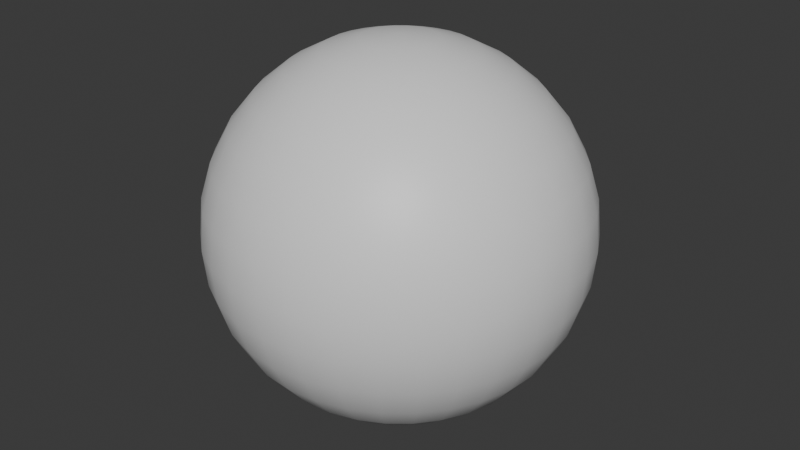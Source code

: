 # Source: saotho.blend  (saved by Blender 5.0.119; exported with 4.5.12 LTS)
import bpy
from mathutils import Matrix  # noqa: F401  (used for matrix-valued properties, if any)

bpy.ops.wm.read_factory_settings(use_empty=True)
scene = bpy.context.scene
scene.name = 'Scene'

# ---- collections
col_collection = bpy.data.collections.new('Collection'); scene.collection.children.link(col_collection)

# ---- materials (node trees are filled in below, after node groups)
mat_saotho = bpy.data.materials.new('saotho')

# ---- material node trees
mat_saotho.use_nodes = True; mat_saotho.node_tree.nodes.clear()
_N = mat_saotho.node_tree.nodes; _L = mat_saotho.node_tree.links
n0 = _N.new('ShaderNodeBsdfPrincipled'); n0.name = 'Principled BSDF'; n0.location = (-200, 100)
n1 = _N.new('ShaderNodeOutputMaterial'); n1.name = 'Material Output'; n1.location = (200, 100)
_L.new(n0.outputs[0], n1.inputs[0])
n1.is_active_output = True

# ---- world
world_world = bpy.data.worlds.new('World'); scene.world = world_world
world_world.use_nodes = True; world_world.node_tree.nodes.clear()
_N = world_world.node_tree.nodes; _L = world_world.node_tree.links
n0 = _N.new('ShaderNodeOutputWorld'); n0.name = 'World Output'; n0.location = (200, 100)
n1 = _N.new('ShaderNodeBackground'); n1.name = 'Background'; n1.location = (-200, 100)
n1.inputs[0].default_value = (0.05088, 0.05088, 0.05088, 1.0)
_L.new(n1.outputs[0], n0.inputs[0])
n0.is_active_output = True
world_world.color = (0.05088, 0.05088, 0.05088)
world_world.sun_shadow_jitter_overblur = 0.0

# ---- meshes
me_sphere_001 = bpy.data.meshes.new('Sphere.001')
me_sphere_001.from_pydata([(0.0, 0.0, 1.0), (0.0, 0.5556, 0.8315), (0.0, 0.8315, 0.5556), (0.0, 0.9808, 0.1951), (0.0, 1.0, 0.0), (0.0, 0.9808, -0.1951), (0.0, 0.8315, -0.5556), (0.0, 0.0, -1.0), (0.03806, 0.1913, 0.9808), (0.07466, 0.3753, 0.9239), (0.1084, 0.5449, 0.8315), (0.1379, 0.6935, 0.7071), (0.1622, 0.8155, 0.5556), (0.1802, 0.9061, 0.3827), (0.1913, 0.9619, 0.1951), (0.1951, 0.9808, 0.0), (0.1913, 0.9619, -0.1951), (0.1802, 0.9061, -0.3827), (0.1622, 0.8155, -0.5556), (0.1379, 0.6935, -0.7071), (0.1084, 0.5449, -0.8315), (0.07466, 0.3753, -0.9239), (0.03806, 0.1913, -0.9808), (0.07466, 0.1802, 0.9808), (0.1464, 0.3536, 0.9239), (0.2126, 0.5133, 0.8315), (0.2706, 0.6533, 0.7071), (0.3182, 0.7682, 0.5556), (0.3536, 0.8536, 0.3827), (0.3753, 0.9061, 0.1951), (0.3827, 0.9239, 0.0), (0.3753, 0.9061, -0.1951), (0.3536, 0.8536, -0.3827), (0.3182, 0.7682, -0.5556), (0.2706, 0.6533, -0.7071), (0.2126, 0.5133, -0.8315), (0.1464, 0.3536, -0.9239), (0.07466, 0.1802, -0.9808), (0.1084, 0.1622, 0.9808), (0.2126, 0.3182, 0.9239), (0.3087, 0.4619, 0.8315), (0.3928, 0.5879, 0.7071), (0.4619, 0.6913, 0.5556), (0.5133, 0.7682, 0.3827), (0.5449, 0.8155, 0.1951), (0.5556, 0.8315, 0.0), (0.5449, 0.8155, -0.1951), (0.5133, 0.7682, -0.3827), (0.4619, 0.6913, -0.5556), (0.3928, 0.5879, -0.7071), (0.3087, 0.4619, -0.8315), (0.2126, 0.3182, -0.9239), (0.1084, 0.1622, -0.9808), (0.1379, 0.1379, 0.9808), (0.2706, 0.2706, 0.9239), (0.3928, 0.3928, 0.8315), (0.5, 0.5, 0.7071), (0.5879, 0.5879, 0.5556), (0.6533, 0.6533, 0.3827), (0.6935, 0.6935, 0.1951), (0.7071, 0.7071, 0.0), (0.6935, 0.6935, -0.1951), (0.6533, 0.6533, -0.3827), (0.5879, 0.5879, -0.5556), (0.5, 0.5, -0.7071), (0.3928, 0.3928, -0.8315), (0.2706, 0.2706, -0.9239), (0.1379, 0.1379, -0.9808), (0.1622, 0.1084, 0.9808), (0.3182, 0.2126, 0.9239), (0.4619, 0.3087, 0.8315), (0.5879, 0.3928, 0.7071), (0.6913, 0.4619, 0.5556), (0.7682, 0.5133, 0.3827), (0.8155, 0.5449, 0.1951), (0.8315, 0.5556, 0.0), (0.8155, 0.5449, -0.1951), (0.7682, 0.5133, -0.3827), (0.6913, 0.4619, -0.5556), (0.5879, 0.3928, -0.7071), (0.4619, 0.3087, -0.8315), (0.3182, 0.2126, -0.9239), (0.1622, 0.1084, -0.9808), (0.1802, 0.07466, 0.9808), (0.3536, 0.1464, 0.9239), (0.5133, 0.2126, 0.8315), (0.6533, 0.2706, 0.7071), (0.7682, 0.3182, 0.5556), (0.8536, 0.3536, 0.3827), (0.9061, 0.3753, 0.1951), (0.9239, 0.3827, 0.0), (0.9061, 0.3753, -0.1951), (0.8536, 0.3536, -0.3827), (0.7682, 0.3182, -0.5556), (0.6533, 0.2706, -0.7071), (0.5133, 0.2126, -0.8315), (0.3536, 0.1464, -0.9239), (0.1802, 0.07466, -0.9808), (0.1913, 0.03806, 0.9808), (0.3753, 0.07466, 0.9239), (0.5449, 0.1084, 0.8315), (0.6935, 0.1379, 0.7071), (0.8155, 0.1622, 0.5556), (0.9061, 0.1802, 0.3827), (0.9619, 0.1913, 0.1951), (0.9808, 0.1951, 0.0), (0.9619, 0.1913, -0.1951), (0.9061, 0.1802, -0.3827), (0.8155, 0.1622, -0.5556), (0.6935, 0.1379, -0.7071), (0.5449, 0.1084, -0.8315), (0.3753, 0.07466, -0.9239), (0.1913, 0.03806, -0.9808), (0.1951, -1.118e-08, 0.9808), (0.3827, -2.235e-08, 0.9239), (0.5556, -5.215e-08, 0.8315), (0.7071, 1.49e-08, 0.7071), (0.8315, -8.941e-08, 0.5556), (0.9239, 4.47e-08, 0.3827), (0.9808, -8.941e-08, 0.1951), (1.0, -1.639e-07, 0.0), (0.9808, -8.941e-08, -0.1951), (0.9239, 4.47e-08, -0.3827), (0.8315, -8.941e-08, -0.5556), (0.7071, 1.49e-08, -0.7071), (0.5556, -5.215e-08, -0.8315), (0.3827, -2.235e-08, -0.9239), (0.1951, -1.118e-08, -0.9808), (0.1913, -0.03806, 0.9808), (0.3753, -0.07466, 0.9239), (0.5449, -0.1084, 0.8315), (0.6935, -0.1379, 0.7071), (0.8155, -0.1622, 0.5556), (0.9061, -0.1802, 0.3827), (0.9619, -0.1913, 0.1951), (0.9808, -0.1951, 0.0), (0.9619, -0.1913, -0.1951), (0.9061, -0.1802, -0.3827), (0.8155, -0.1622, -0.5556), (0.6935, -0.1379, -0.7071), (0.5449, -0.1084, -0.8315), (0.3753, -0.07466, -0.9239), (0.1913, -0.03806, -0.9808), (0.1802, -0.07466, 0.9808), (0.3536, -0.1464, 0.9239), (0.5133, -0.2126, 0.8315), (0.6533, -0.2706, 0.7071), (0.7682, -0.3182, 0.5556), (0.8536, -0.3536, 0.3827), (0.9061, -0.3753, 0.1951), (0.9239, -0.3827, 0.0), (0.9061, -0.3753, -0.1951), (0.8536, -0.3536, -0.3827), (0.7682, -0.3182, -0.5556), (0.6533, -0.2706, -0.7071), (0.5133, -0.2126, -0.8315), (0.3536, -0.1464, -0.9239), (0.1802, -0.07466, -0.9808), (0.1622, -0.1084, 0.9808), (0.3182, -0.2126, 0.9239), (0.4619, -0.3087, 0.8315), (0.5879, -0.3928, 0.7071), (0.6913, -0.4619, 0.5556), (0.7682, -0.5133, 0.3827), (0.8155, -0.5449, 0.1951), (0.8315, -0.5556, 0.0), (0.8155, -0.5449, -0.1951), (0.7682, -0.5133, -0.3827), (0.6913, -0.4619, -0.5556), (0.5879, -0.3928, -0.7071), (0.4619, -0.3087, -0.8315), (0.3182, -0.2126, -0.9239), (0.1622, -0.1084, -0.9808), (0.1379, -0.1379, 0.9808), (0.2706, -0.2706, 0.9239), (0.3928, -0.3928, 0.8315), (0.5, -0.5, 0.7071), (0.5879, -0.5879, 0.5556), (0.6533, -0.6533, 0.3827), (0.6935, -0.6935, 0.1951), (0.7071, -0.7071, 0.0), (0.6935, -0.6935, -0.1951), (0.6533, -0.6533, -0.3827), (0.5879, -0.5879, -0.5556), (0.5, -0.5, -0.7071), (0.3928, -0.3928, -0.8315), (0.2706, -0.2706, -0.9239), (0.1379, -0.1379, -0.9808), (0.1084, -0.1622, 0.9808), (0.2126, -0.3182, 0.9239), (0.3087, -0.4619, 0.8315), (0.3928, -0.5879, 0.7071), (0.4619, -0.6913, 0.5556), (0.5133, -0.7682, 0.3827), (0.5449, -0.8155, 0.1951), (0.5556, -0.8315, 0.0), (0.5449, -0.8155, -0.1951), (0.5133, -0.7682, -0.3827), (0.4619, -0.6913, -0.5556), (0.3928, -0.5879, -0.7071), (0.3087, -0.4619, -0.8315), (0.2126, -0.3182, -0.9239), (0.1084, -0.1622, -0.9808), (0.07466, -0.1802, 0.9808), (0.1464, -0.3536, 0.9239), (0.2126, -0.5133, 0.8315), (0.2706, -0.6533, 0.7071), (0.3182, -0.7682, 0.5556), (0.3536, -0.8536, 0.3827), (0.3753, -0.9061, 0.1951), (0.3827, -0.9239, 0.0), (0.3753, -0.9061, -0.1951), (0.3536, -0.8536, -0.3827), (0.3182, -0.7682, -0.5556), (0.2706, -0.6533, -0.7071), (0.2126, -0.5133, -0.8315), (0.1464, -0.3536, -0.9239), (0.07466, -0.1802, -0.9808), (0.03806, -0.1913, 0.9808), (0.07466, -0.3753, 0.9239), (0.1084, -0.5449, 0.8315), (0.1379, -0.6935, 0.7071), (0.1622, -0.8155, 0.5556), (0.1802, -0.9061, 0.3827), (0.1913, -0.9619, 0.1951), (0.1951, -0.9808, 0.0), (0.1913, -0.9619, -0.1951), (0.1802, -0.9061, -0.3827), (0.1622, -0.8155, -0.5556), (0.1379, -0.6935, -0.7071), (0.1084, -0.5449, -0.8315), (0.07466, -0.3753, -0.9239), (0.03806, -0.1913, -0.9808), (-7.451e-09, -0.1951, 0.9808), (-5.215e-08, -0.3827, 0.9239), (-9.686e-08, -0.5556, 0.8315), (-1.49e-08, -0.7071, 0.7071), (-1.043e-07, -0.8315, 0.5556), (2.98e-08, -0.9239, 0.3827), (-1.341e-07, -0.9808, 0.1951), (-3.278e-07, -1.0, 0.0), (-1.341e-07, -0.9808, -0.1951), (2.98e-08, -0.9239, -0.3827), (-1.043e-07, -0.8315, -0.5556), (-1.49e-08, -0.7071, -0.7071), (-9.686e-08, -0.5556, -0.8315), (-5.215e-08, -0.3827, -0.9239), (-7.451e-09, -0.1951, -0.9808), (-0.03806, -0.1913, 0.9808), (-0.07466, -0.3753, 0.9239), (-0.1084, -0.5449, 0.8315), (-0.1379, -0.6935, 0.7071), (-0.1622, -0.8155, 0.5556), (-0.1802, -0.9061, 0.3827), (-0.1913, -0.9619, 0.1951), (-0.1951, -0.9808, 0.0), (-0.1913, -0.9619, -0.1951), (-0.1802, -0.9061, -0.3827), (-0.1622, -0.8155, -0.5556), (-0.1379, -0.6935, -0.7071), (-0.1084, -0.5449, -0.8315), (-0.07466, -0.3753, -0.9239), (-0.03806, -0.1913, -0.9808), (-0.07466, -0.1802, 0.9808), (-0.1464, -0.3536, 0.9239), (-0.2126, -0.5133, 0.8315), (-0.2706, -0.6533, 0.7071), (-0.3182, -0.7682, 0.5556), (-0.3536, -0.8536, 0.3827), (-0.3753, -0.9061, 0.1951), (-0.3827, -0.9239, 0.0), (-0.3753, -0.9061, -0.1951), (-0.3536, -0.8536, -0.3827), (-0.3182, -0.7682, -0.5556), (-0.2706, -0.6533, -0.7071), (-0.2126, -0.5133, -0.8315), (-0.1464, -0.3536, -0.9239), (-0.07466, -0.1802, -0.9808), (-0.1084, -0.1622, 0.9808), (-0.2126, -0.3182, 0.9239), (-0.3087, -0.4619, 0.8315), (-0.3928, -0.5879, 0.7071), (-0.4619, -0.6913, 0.5556), (-0.5133, -0.7682, 0.3827), (-0.5449, -0.8155, 0.1951), (-0.5556, -0.8315, 0.0), (-0.5449, -0.8155, -0.1951), (-0.5133, -0.7682, -0.3827), (-0.4619, -0.6913, -0.5556), (-0.3928, -0.5879, -0.7071), (-0.3087, -0.4619, -0.8315), (-0.2126, -0.3182, -0.9239), (-0.1084, -0.1622, -0.9808), (-0.1379, -0.1379, 0.9808), (-0.2706, -0.2706, 0.9239), (-0.3928, -0.3928, 0.8315), (-0.5, -0.5, 0.7071), (-0.5879, -0.5879, 0.5556), (-0.6533, -0.6533, 0.3827), (-0.6935, -0.6935, 0.1951), (-0.7071, -0.7071, 0.0), (-0.6935, -0.6935, -0.1951), (-0.6533, -0.6533, -0.3827), (-0.5879, -0.5879, -0.5556), (-0.5, -0.5, -0.7071), (-0.3928, -0.3928, -0.8315), (-0.2706, -0.2706, -0.9239), (-0.1379, -0.1379, -0.9808), (-0.1622, -0.1084, 0.9808), (-0.3182, -0.2126, 0.9239), (-0.4619, -0.3087, 0.8315), (-0.5879, -0.3928, 0.7071), (-0.6913, -0.4619, 0.5556), (-0.7682, -0.5133, 0.3827), (-0.8155, -0.5449, 0.1951), (-0.8315, -0.5556, 0.0), (-0.8155, -0.5449, -0.1951), (-0.7682, -0.5133, -0.3827), (-0.6913, -0.4619, -0.5556), (-0.5879, -0.3928, -0.7071), (-0.4619, -0.3087, -0.8315), (-0.3182, -0.2126, -0.9239), (-0.1622, -0.1084, -0.9808), (-0.1802, -0.07466, 0.9808), (-0.3536, -0.1464, 0.9239), (-0.5133, -0.2126, 0.8315), (-0.6533, -0.2706, 0.7071), (-0.7682, -0.3182, 0.5556), (-0.8536, -0.3536, 0.3827), (-0.9061, -0.3753, 0.1951), (-0.9239, -0.3827, 0.0), (-0.9061, -0.3753, -0.1951), (-0.8536, -0.3536, -0.3827), (-0.7682, -0.3182, -0.5556), (-0.6533, -0.2706, -0.7071), (-0.5133, -0.2126, -0.8315), (-0.3536, -0.1464, -0.9239), (-0.1802, -0.07466, -0.9808), (-0.1913, -0.03806, 0.9808), (-0.3753, -0.07466, 0.9239), (-0.5449, -0.1084, 0.8315), (-0.6935, -0.1379, 0.7071), (-0.8155, -0.1622, 0.5556), (-0.9061, -0.1802, 0.3827), (-0.9619, -0.1913, 0.1951), (-0.9808, -0.1951, 0.0), (-0.9619, -0.1913, -0.1951), (-0.9061, -0.1802, -0.3827), (-0.8155, -0.1622, -0.5556), (-0.6935, -0.1379, -0.7071), (-0.5449, -0.1084, -0.8315), (-0.3753, -0.07466, -0.9239), (-0.1913, -0.03806, -0.9808), (-0.1951, 1.863e-08, 0.9808), (-0.3827, 5.215e-08, 0.9239), (-0.5556, 1.49e-07, 0.8315), (-0.7071, 2.98e-08, 0.7071), (-0.8315, 1.639e-07, 0.5556), (-0.9239, 1.49e-08, 0.3827), (-0.9808, 2.682e-07, 0.1951), (-1.0, 4.47e-07, 0.0), (-0.9808, 2.682e-07, -0.1951), (-0.9239, 1.49e-08, -0.3827), (-0.8315, 1.639e-07, -0.5556), (-0.7071, 2.98e-08, -0.7071), (-0.5556, 1.49e-07, -0.8315), (-0.3827, 5.215e-08, -0.9239), (-0.1951, 1.863e-08, -0.9808), (-0.1913, 0.03806, 0.9808), (-0.3753, 0.07466, 0.9239), (-0.5449, 0.1084, 0.8315), (-0.6935, 0.1379, 0.7071), (-0.8155, 0.1622, 0.5556), (-0.9061, 0.1802, 0.3827), (-0.9619, 0.1913, 0.1951), (-0.9808, 0.1951, 0.0), (-0.9619, 0.1913, -0.1951), (-0.9061, 0.1802, -0.3827), (-0.8155, 0.1622, -0.5556), (-0.6935, 0.1379, -0.7071), (-0.5449, 0.1084, -0.8315), (-0.3753, 0.07466, -0.9239), (-0.1913, 0.03806, -0.9808), (-0.1802, 0.07466, 0.9808), (-0.3536, 0.1464, 0.9239), (-0.5133, 0.2126, 0.8315), (-0.6533, 0.2706, 0.7071), (-0.7682, 0.3182, 0.5556), (-0.8536, 0.3536, 0.3827), (-0.9061, 0.3753, 0.1951), (-0.9239, 0.3827, 0.0), (-0.9061, 0.3753, -0.1951), (-0.8536, 0.3536, -0.3827), (-0.7682, 0.3182, -0.5556), (-0.6533, 0.2706, -0.7071), (-0.5133, 0.2126, -0.8315), (-0.3536, 0.1464, -0.9239), (-0.1802, 0.07466, -0.9808), (-0.1622, 0.1084, 0.9808), (-0.3182, 0.2126, 0.9239), (-0.4619, 0.3087, 0.8315), (-0.5879, 0.3928, 0.7071), (-0.6913, 0.4619, 0.5556), (-0.7682, 0.5133, 0.3827), (-0.8155, 0.5449, 0.1951), (-0.8315, 0.5556, 0.0), (-0.8155, 0.5449, -0.1951), (-0.7682, 0.5133, -0.3827), (-0.6913, 0.4619, -0.5556), (-0.5879, 0.3928, -0.7071), (-0.4619, 0.3087, -0.8315), (-0.3182, 0.2126, -0.9239), (-0.1622, 0.1084, -0.9808), (-0.1379, 0.1379, 0.9808), (-0.2706, 0.2706, 0.9239), (-0.3928, 0.3928, 0.8315), (-0.5, 0.5, 0.7071), (-0.5879, 0.5879, 0.5556), (-0.6533, 0.6533, 0.3827), (-0.6935, 0.6935, 0.1951), (-0.7071, 0.7071, 0.0), (-0.6935, 0.6935, -0.1951), (-0.6533, 0.6533, -0.3827), (-0.5879, 0.5879, -0.5556), (-0.5, 0.5, -0.7071), (-0.3928, 0.3928, -0.8315), (-0.2706, 0.2706, -0.9239), (-0.1379, 0.1379, -0.9808), (-0.1084, 0.1622, 0.9808), (-0.2126, 0.3182, 0.9239), (-0.3087, 0.4619, 0.8315), (-0.3928, 0.5879, 0.7071), (-0.4619, 0.6913, 0.5556), (-0.5133, 0.7682, 0.3827), (-0.5449, 0.8155, 0.1951), (-0.5556, 0.8315, 0.0), (-0.5449, 0.8155, -0.1951), (-0.5133, 0.7682, -0.3827), (-0.4619, 0.6913, -0.5556), (-0.3928, 0.5879, -0.7071), (-0.3087, 0.4619, -0.8315), (-0.2126, 0.3182, -0.9239), (-0.1084, 0.1622, -0.9808), (-0.07466, 0.1802, 0.9808), (-0.1464, 0.3536, 0.9239), (-0.2126, 0.5133, 0.8315), (-0.2706, 0.6533, 0.7071), (-0.3182, 0.7682, 0.5556), (-0.3536, 0.8536, 0.3827), (-0.3753, 0.9061, 0.1951), (-0.3827, 0.9239, 0.0), (-0.3753, 0.9061, -0.1951), (-0.3536, 0.8536, -0.3827), (-0.3182, 0.7682, -0.5556), (-0.2706, 0.6533, -0.7071), (-0.2126, 0.5133, -0.8315), (-0.1464, 0.3536, -0.9239), (-0.07466, 0.1802, -0.9808), (-0.03806, 0.1913, 0.9808), (-0.07466, 0.3753, 0.9239), (-0.1084, 0.5449, 0.8315), (-0.1379, 0.6935, 0.7071), (-0.1622, 0.8155, 0.5556), (-0.1802, 0.9061, 0.3827), (-0.1913, 0.9619, 0.1951), (-0.1951, 0.9808, 0.0), (-0.1913, 0.9619, -0.1951), (-0.1802, 0.9061, -0.3827), (-0.1622, 0.8155, -0.5556), (-0.1379, 0.6935, -0.7071), (-0.1084, 0.5449, -0.8315), (-0.07466, 0.3753, -0.9239), (-0.03806, 0.1913, -0.9808), (1.49e-08, 0.1951, 0.9808), (6.706e-08, 0.3827, 0.9239), (8.941e-08, 0.7071, 0.7071), (5.96e-08, 0.9239, 0.3827), (5.96e-08, 0.9239, -0.3827), (8.941e-08, 0.7071, -0.7071), (2.161e-07, 0.5556, -0.8315), (6.706e-08, 0.3827, -0.9239), (1.49e-08, 0.1951, -0.9808)], [], [(2, 475, 11, 12), (479, 478, 19, 20), (476, 2, 12, 13), (480, 479, 20, 21), (3, 476, 13, 14), (481, 480, 21, 22), (4, 3, 14, 15), (473, 0, 8), (7, 481, 22), (5, 4, 15, 16), (474, 473, 8, 9), (477, 5, 16, 17), (1, 474, 9, 10), (6, 477, 17, 18), (475, 1, 10, 11), (478, 6, 18, 19), (11, 10, 25, 26), (19, 18, 33, 34), (12, 11, 26, 27), (20, 19, 34, 35), (13, 12, 27, 28), (21, 20, 35, 36), (14, 13, 28, 29), (22, 21, 36, 37), (15, 14, 29, 30), (8, 0, 23), (7, 22, 37), (16, 15, 30, 31), (9, 8, 23, 24), (17, 16, 31, 32), (10, 9, 24, 25), (18, 17, 32, 33), (30, 29, 44, 45), (23, 0, 38), (7, 37, 52), (31, 30, 45, 46), (24, 23, 38, 39), (32, 31, 46, 47), (25, 24, 39, 40), (33, 32, 47, 48), (26, 25, 40, 41), (34, 33, 48, 49), (27, 26, 41, 42), (35, 34, 49, 50), (28, 27, 42, 43), (36, 35, 50, 51), (29, 28, 43, 44), (37, 36, 51, 52), (49, 48, 63, 64), (42, 41, 56, 57), (50, 49, 64, 65), (43, 42, 57, 58), (51, 50, 65, 66), (44, 43, 58, 59), (52, 51, 66, 67), (45, 44, 59, 60), (38, 0, 53), (7, 52, 67), (46, 45, 60, 61), (39, 38, 53, 54), (47, 46, 61, 62), (40, 39, 54, 55), (48, 47, 62, 63), (41, 40, 55, 56), (53, 0, 68), (7, 67, 82), (61, 60, 75, 76), (54, 53, 68, 69), (62, 61, 76, 77), (55, 54, 69, 70), (63, 62, 77, 78), (56, 55, 70, 71), (64, 63, 78, 79), (57, 56, 71, 72), (65, 64, 79, 80), (58, 57, 72, 73), (66, 65, 80, 81), (59, 58, 73, 74), (67, 66, 81, 82), (60, 59, 74, 75), (72, 71, 86, 87), (80, 79, 94, 95), (73, 72, 87, 88), (81, 80, 95, 96), (74, 73, 88, 89), (82, 81, 96, 97), (75, 74, 89, 90), (68, 0, 83), (7, 82, 97), (76, 75, 90, 91), (69, 68, 83, 84), (77, 76, 91, 92), (70, 69, 84, 85), (78, 77, 92, 93), (71, 70, 85, 86), (79, 78, 93, 94), (91, 90, 105, 106), (84, 83, 98, 99), (92, 91, 106, 107), (85, 84, 99, 100), (93, 92, 107, 108), (86, 85, 100, 101), (94, 93, 108, 109), (87, 86, 101, 102), (95, 94, 109, 110), (88, 87, 102, 103), (96, 95, 110, 111), (89, 88, 103, 104), (97, 96, 111, 112), (90, 89, 104, 105), (83, 0, 98), (7, 97, 112), (110, 109, 124, 125), (103, 102, 117, 118), (111, 110, 125, 126), (104, 103, 118, 119), (112, 111, 126, 127), (105, 104, 119, 120), (98, 0, 113), (7, 112, 127), (106, 105, 120, 121), (99, 98, 113, 114), (107, 106, 121, 122), (100, 99, 114, 115), (108, 107, 122, 123), (101, 100, 115, 116), (109, 108, 123, 124), (102, 101, 116, 117), (122, 121, 136, 137), (115, 114, 129, 130), (123, 122, 137, 138), (116, 115, 130, 131), (124, 123, 138, 139), (117, 116, 131, 132), (125, 124, 139, 140), (118, 117, 132, 133), (126, 125, 140, 141), (119, 118, 133, 134), (127, 126, 141, 142), (120, 119, 134, 135), (113, 0, 128), (7, 127, 142), (121, 120, 135, 136), (114, 113, 128, 129), (141, 140, 155, 156), (134, 133, 148, 149), (142, 141, 156, 157), (135, 134, 149, 150), (128, 0, 143), (7, 142, 157), (136, 135, 150, 151), (129, 128, 143, 144), (137, 136, 151, 152), (130, 129, 144, 145), (138, 137, 152, 153), (131, 130, 145, 146), (139, 138, 153, 154), (132, 131, 146, 147), (140, 139, 154, 155), (133, 132, 147, 148), (145, 144, 159, 160), (153, 152, 167, 168), (146, 145, 160, 161), (154, 153, 168, 169), (147, 146, 161, 162), (155, 154, 169, 170), (148, 147, 162, 163), (156, 155, 170, 171), (149, 148, 163, 164), (157, 156, 171, 172), (150, 149, 164, 165), (143, 0, 158), (7, 157, 172), (151, 150, 165, 166), (144, 143, 158, 159), (152, 151, 166, 167), (164, 163, 178, 179), (172, 171, 186, 187), (165, 164, 179, 180), (158, 0, 173), (7, 172, 187), (166, 165, 180, 181), (159, 158, 173, 174), (167, 166, 181, 182), (160, 159, 174, 175), (168, 167, 182, 183), (161, 160, 175, 176), (169, 168, 183, 184), (162, 161, 176, 177), (170, 169, 184, 185), (163, 162, 177, 178), (171, 170, 185, 186), (183, 182, 197, 198), (176, 175, 190, 191), (184, 183, 198, 199), (177, 176, 191, 192), (185, 184, 199, 200), (178, 177, 192, 193), (186, 185, 200, 201), (179, 178, 193, 194), (187, 186, 201, 202), (180, 179, 194, 195), (173, 0, 188), (7, 187, 202), (181, 180, 195, 196), (174, 173, 188, 189), (182, 181, 196, 197), (175, 174, 189, 190), (202, 201, 216, 217), (195, 194, 209, 210), (188, 0, 203), (7, 202, 217), (196, 195, 210, 211), (189, 188, 203, 204), (197, 196, 211, 212), (190, 189, 204, 205), (198, 197, 212, 213), (191, 190, 205, 206), (199, 198, 213, 214), (192, 191, 206, 207), (200, 199, 214, 215), (193, 192, 207, 208), (201, 200, 215, 216), (194, 193, 208, 209), (206, 205, 220, 221), (214, 213, 228, 229), (207, 206, 221, 222), (215, 214, 229, 230), (208, 207, 222, 223), (216, 215, 230, 231), (209, 208, 223, 224), (217, 216, 231, 232), (210, 209, 224, 225), (203, 0, 218), (7, 217, 232), (211, 210, 225, 226), (204, 203, 218, 219), (212, 211, 226, 227), (205, 204, 219, 220), (213, 212, 227, 228), (225, 224, 239, 240), (218, 0, 233), (7, 232, 247), (226, 225, 240, 241), (219, 218, 233, 234), (227, 226, 241, 242), (220, 219, 234, 235), (228, 227, 242, 243), (221, 220, 235, 236), (229, 228, 243, 244), (222, 221, 236, 237), (230, 229, 244, 245), (223, 222, 237, 238), (231, 230, 245, 246), (224, 223, 238, 239), (232, 231, 246, 247), (244, 243, 258, 259), (237, 236, 251, 252), (245, 244, 259, 260), (238, 237, 252, 253), (246, 245, 260, 261), (239, 238, 253, 254), (247, 246, 261, 262), (240, 239, 254, 255), (233, 0, 248), (7, 247, 262), (241, 240, 255, 256), (234, 233, 248, 249), (242, 241, 256, 257), (235, 234, 249, 250), (243, 242, 257, 258), (236, 235, 250, 251), (7, 262, 277), (256, 255, 270, 271), (249, 248, 263, 264), (257, 256, 271, 272), (250, 249, 264, 265), (258, 257, 272, 273), (251, 250, 265, 266), (259, 258, 273, 274), (252, 251, 266, 267), (260, 259, 274, 275), (253, 252, 267, 268), (261, 260, 275, 276), (254, 253, 268, 269), (262, 261, 276, 277), (255, 254, 269, 270), (248, 0, 263), (275, 274, 289, 290), (268, 267, 282, 283), (276, 275, 290, 291), (269, 268, 283, 284), (277, 276, 291, 292), (270, 269, 284, 285), (263, 0, 278), (7, 277, 292), (271, 270, 285, 286), (264, 263, 278, 279), (272, 271, 286, 287), (265, 264, 279, 280), (273, 272, 287, 288), (266, 265, 280, 281), (274, 273, 288, 289), (267, 266, 281, 282), (279, 278, 293, 294), (287, 286, 301, 302), (280, 279, 294, 295), (288, 287, 302, 303), (281, 280, 295, 296), (289, 288, 303, 304), (282, 281, 296, 297), (290, 289, 304, 305), (283, 282, 297, 298), (291, 290, 305, 306), (284, 283, 298, 299), (292, 291, 306, 307), (285, 284, 299, 300), (278, 0, 293), (7, 292, 307), (286, 285, 300, 301), (298, 297, 312, 313), (306, 305, 320, 321), (299, 298, 313, 314), (307, 306, 321, 322), (300, 299, 314, 315), (293, 0, 308), (7, 307, 322), (301, 300, 315, 316), (294, 293, 308, 309), (302, 301, 316, 317), (295, 294, 309, 310), (303, 302, 317, 318), (296, 295, 310, 311), (304, 303, 318, 319), (297, 296, 311, 312), (305, 304, 319, 320), (317, 316, 331, 332), (310, 309, 324, 325), (318, 317, 332, 333), (311, 310, 325, 326), (319, 318, 333, 334), (312, 311, 326, 327), (320, 319, 334, 335), (313, 312, 327, 328), (321, 320, 335, 336), (314, 313, 328, 329), (322, 321, 336, 337), (315, 314, 329, 330), (308, 0, 323), (7, 322, 337), (316, 315, 330, 331), (309, 308, 323, 324), (336, 335, 350, 351), (329, 328, 343, 344), (337, 336, 351, 352), (330, 329, 344, 345), (323, 0, 338), (7, 337, 352), (331, 330, 345, 346), (324, 323, 338, 339), (332, 331, 346, 347), (325, 324, 339, 340), (333, 332, 347, 348), (326, 325, 340, 341), (334, 333, 348, 349), (327, 326, 341, 342), (335, 334, 349, 350), (328, 327, 342, 343), (340, 339, 354, 355), (348, 347, 362, 363), (341, 340, 355, 356), (349, 348, 363, 364), (342, 341, 356, 357), (350, 349, 364, 365), (343, 342, 357, 358), (351, 350, 365, 366), (344, 343, 358, 359), (352, 351, 366, 367), (345, 344, 359, 360), (338, 0, 353), (7, 352, 367), (346, 345, 360, 361), (339, 338, 353, 354), (347, 346, 361, 362), (359, 358, 373, 374), (367, 366, 381, 382), (360, 359, 374, 375), (353, 0, 368), (7, 367, 382), (361, 360, 375, 376), (354, 353, 368, 369), (362, 361, 376, 377), (355, 354, 369, 370), (363, 362, 377, 378), (356, 355, 370, 371), (364, 363, 378, 379), (357, 356, 371, 372), (365, 364, 379, 380), (358, 357, 372, 373), (366, 365, 380, 381), (378, 377, 392, 393), (371, 370, 385, 386), (379, 378, 393, 394), (372, 371, 386, 387), (380, 379, 394, 395), (373, 372, 387, 388), (381, 380, 395, 396), (374, 373, 388, 389), (382, 381, 396, 397), (375, 374, 389, 390), (368, 0, 383), (7, 382, 397), (376, 375, 390, 391), (369, 368, 383, 384), (377, 376, 391, 392), (370, 369, 384, 385), (397, 396, 411, 412), (390, 389, 404, 405), (383, 0, 398), (7, 397, 412), (391, 390, 405, 406), (384, 383, 398, 399), (392, 391, 406, 407), (385, 384, 399, 400), (393, 392, 407, 408), (386, 385, 400, 401), (394, 393, 408, 409), (387, 386, 401, 402), (395, 394, 409, 410), (388, 387, 402, 403), (396, 395, 410, 411), (389, 388, 403, 404), (409, 408, 423, 424), (402, 401, 416, 417), (410, 409, 424, 425), (403, 402, 417, 418), (411, 410, 425, 426), (404, 403, 418, 419), (412, 411, 426, 427), (405, 404, 419, 420), (398, 0, 413), (7, 412, 427), (406, 405, 420, 421), (399, 398, 413, 414), (407, 406, 421, 422), (400, 399, 414, 415), (408, 407, 422, 423), (401, 400, 415, 416), (413, 0, 428), (7, 427, 442), (421, 420, 435, 436), (414, 413, 428, 429), (422, 421, 436, 437), (415, 414, 429, 430), (423, 422, 437, 438), (416, 415, 430, 431), (424, 423, 438, 439), (417, 416, 431, 432), (425, 424, 439, 440), (418, 417, 432, 433), (426, 425, 440, 441), (419, 418, 433, 434), (427, 426, 441, 442), (420, 419, 434, 435), (432, 431, 446, 447), (440, 439, 454, 455), (433, 432, 447, 448), (441, 440, 455, 456), (434, 433, 448, 449), (442, 441, 456, 457), (435, 434, 449, 450), (428, 0, 443), (7, 442, 457), (436, 435, 450, 451), (429, 428, 443, 444), (437, 436, 451, 452), (430, 429, 444, 445), (438, 437, 452, 453), (431, 430, 445, 446), (439, 438, 453, 454), (451, 450, 465, 466), (444, 443, 458, 459), (452, 451, 466, 467), (445, 444, 459, 460), (453, 452, 467, 468), (446, 445, 460, 461), (454, 453, 468, 469), (447, 446, 461, 462), (455, 454, 469, 470), (448, 447, 462, 463), (456, 455, 470, 471), (449, 448, 463, 464), (457, 456, 471, 472), (450, 449, 464, 465), (443, 0, 458), (7, 457, 472), (470, 469, 478, 479), (463, 462, 2, 476), (471, 470, 479, 480), (464, 463, 476, 3), (472, 471, 480, 481), (465, 464, 3, 4), (458, 0, 473), (7, 472, 481), (466, 465, 4, 5), (459, 458, 473, 474), (467, 466, 5, 477), (460, 459, 474, 1), (468, 467, 477, 6), (461, 460, 1, 475), (469, 468, 6, 478), (462, 461, 475, 2)])
me_sphere_001.polygons.foreach_set('use_smooth', [True] * 512)
_uv = me_sphere_001.uv_layers.new(name='UVMap')
_uv.uv.foreach_set('vector', [0.1148, 0.2618, 0.1446, 0.2594, 0.1484, 0.2794, 0.1193, 0.2877, 0.817, 0.2152, 0.8416, 0.202, 0.8495, 0.2209, 0.8228, 0.229, 0.08149, 0.2646, 0.1148, 0.2618, 0.1193, 0.2877, 0.08736, 0.2967, 0.794, 0.2274, 0.817, 0.2152, 0.8228, 0.229, 0.7977, 0.2365, 0.04336, 0.2679, 0.08149, 0.2646, 0.08736, 0.2967, 0.05045, 0.3072, 0.7717, 0.2392, 0.794, 0.2274, 0.7977, 0.2365, 0.7736, 0.2438, -9.299e-09, 0.2711, 0.04336, 0.2679, 0.05045, 0.3072, 0.00714, 0.3185, 0.2235, 0.2523, 0.2483, 0.25, 0.2244, 0.2571, 0.7497, 0.251, 0.7717, 0.2392, 0.7736, 0.2438, 0.9321, 0.1545, 0.9724, 0.1335, 0.9908, 0.1793, 0.9472, 0.192, 0.1984, 0.2545, 0.2235, 0.2523, 0.2244, 0.2571, 0.2002, 0.2642, 0.8979, 0.1723, 0.9321, 0.1545, 0.9472, 0.192, 0.9103, 0.2027, 0.1723, 0.2569, 0.1984, 0.2545, 0.2002, 0.2642, 0.175, 0.2716, 0.8682, 0.188, 0.8979, 0.1723, 0.9103, 0.2027, 0.8784, 0.2123, 0.1446, 0.2594, 0.1723, 0.2569, 0.175, 0.2716, 0.1484, 0.2794, 0.8416, 0.202, 0.8682, 0.188, 0.8784, 0.2123, 0.8495, 0.2209, 0.1484, 0.2794, 0.175, 0.2716, 0.1806, 0.2855, 0.1561, 0.2983, 0.8495, 0.2209, 0.8784, 0.2123, 0.8834, 0.2382, 0.8532, 0.241, 0.1193, 0.2877, 0.1484, 0.2794, 0.1561, 0.2983, 0.1291, 0.3121, 0.8228, 0.229, 0.8495, 0.2209, 0.8532, 0.241, 0.8258, 0.2436, 0.08736, 0.2967, 0.1193, 0.2877, 0.1291, 0.3121, 0.09924, 0.3273, 0.7977, 0.2365, 0.8228, 0.229, 0.8258, 0.2436, 0.7997, 0.2461, 0.05045, 0.3072, 0.08736, 0.2967, 0.09924, 0.3273, 0.06491, 0.3449, 0.7736, 0.2438, 0.7977, 0.2365, 0.7997, 0.2461, 0.7745, 0.2485, 0.00714, 0.3185, 0.05045, 0.3072, 0.06491, 0.3449, 0.02352, 0.3649, 0.2244, 0.2571, 0.2483, 0.25, 0.2262, 0.2616, 0.7497, 0.251, 0.7736, 0.2438, 0.7745, 0.2485, 0.9472, 0.192, 0.9908, 0.1793, 1.0, 0.2275, 0.9549, 0.2315, 0.2002, 0.2642, 0.2244, 0.2571, 0.2262, 0.2616, 0.2038, 0.2733, 0.9103, 0.2027, 0.9472, 0.192, 0.9549, 0.2315, 0.9167, 0.2349, 0.175, 0.2716, 0.2002, 0.2642, 0.2038, 0.2733, 0.1806, 0.2855, 0.8784, 0.2123, 0.9103, 0.2027, 0.9167, 0.2349, 0.8834, 0.2382, 0.02352, 0.3649, 0.06491, 0.3449, 0.08697, 0.3792, 0.04948, 0.4085, 0.2262, 0.2616, 0.2483, 0.25, 0.2289, 0.2657, 0.7497, 0.251, 0.7745, 0.2485, 0.7745, 0.2534, 0.9549, 0.2315, 1.0, 0.2275, 0.9997, 0.2766, 0.9547, 0.2718, 0.2038, 0.2733, 0.2262, 0.2616, 0.2289, 0.2657, 0.2092, 0.2816, 0.9167, 0.2349, 0.9549, 0.2315, 0.9547, 0.2718, 0.9166, 0.2677, 0.1806, 0.2855, 0.2038, 0.2733, 0.2092, 0.2816, 0.1889, 0.298, 0.8834, 0.2382, 0.9167, 0.2349, 0.9166, 0.2677, 0.8832, 0.2645, 0.1561, 0.2983, 0.1806, 0.2855, 0.1889, 0.298, 0.1673, 0.3153, 0.8532, 0.241, 0.8834, 0.2382, 0.8832, 0.2645, 0.8533, 0.2613, 0.1291, 0.3121, 0.1561, 0.2983, 0.1673, 0.3153, 0.1435, 0.3343, 0.8258, 0.2436, 0.8532, 0.241, 0.8533, 0.2613, 0.8257, 0.2586, 0.09924, 0.3273, 0.1291, 0.3121, 0.1435, 0.3343, 0.1171, 0.3551, 0.7997, 0.2461, 0.8258, 0.2436, 0.8257, 0.2586, 0.7997, 0.2559, 0.06491, 0.3449, 0.09924, 0.3273, 0.1171, 0.3551, 0.08697, 0.3792, 0.7745, 0.2485, 0.7997, 0.2461, 0.7997, 0.2559, 0.7745, 0.2534, 0.8533, 0.2613, 0.8832, 0.2645, 0.878, 0.2903, 0.8493, 0.2813, 0.1435, 0.3343, 0.1673, 0.3153, 0.1815, 0.33, 0.1621, 0.3533, 0.8257, 0.2586, 0.8533, 0.2613, 0.8493, 0.2813, 0.8227, 0.2733, 0.1171, 0.3551, 0.1435, 0.3343, 0.1621, 0.3533, 0.1402, 0.379, 0.7997, 0.2559, 0.8257, 0.2586, 0.8227, 0.2733, 0.7977, 0.2656, 0.08697, 0.3792, 0.1171, 0.3551, 0.1402, 0.379, 0.1153, 0.4089, 0.7745, 0.2534, 0.7997, 0.2559, 0.7977, 0.2656, 0.7736, 0.2582, 0.04948, 0.4085, 0.08697, 0.3792, 0.1153, 0.4089, 0.08548, 0.4448, 0.2289, 0.2657, 0.2483, 0.25, 0.2324, 0.2692, 0.7497, 0.251, 0.7745, 0.2534, 0.7736, 0.2582, 0.9547, 0.2718, 0.9997, 0.2766, 0.9899, 0.3248, 0.9467, 0.3113, 0.2092, 0.2816, 0.2289, 0.2657, 0.2324, 0.2692, 0.2162, 0.2886, 0.9166, 0.2677, 0.9547, 0.2718, 0.9467, 0.3113, 0.9101, 0.2999, 0.1889, 0.298, 0.2092, 0.2816, 0.2162, 0.2886, 0.1994, 0.3087, 0.8832, 0.2645, 0.9166, 0.2677, 0.9101, 0.2999, 0.878, 0.2903, 0.1673, 0.3153, 0.1889, 0.298, 0.1994, 0.3087, 0.1815, 0.33, 0.2324, 0.2692, 0.2483, 0.25, 0.2364, 0.2719, 0.7497, 0.251, 0.7736, 0.2582, 0.7717, 0.2628, 0.9467, 0.3113, 0.9899, 0.3248, 0.9709, 0.3701, 0.9312, 0.3485, 0.2162, 0.2886, 0.2324, 0.2692, 0.2364, 0.2719, 0.2244, 0.2941, 0.9101, 0.2999, 0.9467, 0.3113, 0.9312, 0.3485, 0.8975, 0.3302, 0.1994, 0.3087, 0.2162, 0.2886, 0.2244, 0.2941, 0.2118, 0.3172, 0.878, 0.2903, 0.9101, 0.2999, 0.8975, 0.3302, 0.8679, 0.3145, 0.1815, 0.33, 0.1994, 0.3087, 0.2118, 0.3172, 0.1984, 0.3416, 0.8493, 0.2813, 0.878, 0.2903, 0.8679, 0.3145, 0.8415, 0.3001, 0.1621, 0.3533, 0.1815, 0.33, 0.1984, 0.3416, 0.184, 0.3681, 0.8227, 0.2733, 0.8493, 0.2813, 0.8415, 0.3001, 0.817, 0.2871, 0.1402, 0.379, 0.1621, 0.3533, 0.184, 0.3681, 0.1675, 0.3977, 0.7977, 0.2656, 0.8227, 0.2733, 0.817, 0.2871, 0.794, 0.2747, 0.1153, 0.4089, 0.1402, 0.379, 0.1675, 0.3977, 0.1491, 0.432, 0.7736, 0.2582, 0.7977, 0.2656, 0.794, 0.2747, 0.7717, 0.2628, 0.08548, 0.4448, 0.1153, 0.4089, 0.1491, 0.432, 0.1273, 0.4727, 0.184, 0.3681, 0.1984, 0.3416, 0.2173, 0.3494, 0.2083, 0.3785, 0.817, 0.2871, 0.8415, 0.3001, 0.8301, 0.317, 0.8086, 0.2995, 0.1675, 0.3977, 0.184, 0.3681, 0.2083, 0.3785, 0.1981, 0.4107, 0.794, 0.2747, 0.817, 0.2871, 0.8086, 0.2995, 0.7885, 0.2828, 0.1491, 0.432, 0.1675, 0.3977, 0.1981, 0.4107, 0.1868, 0.4479, 0.7717, 0.2628, 0.794, 0.2747, 0.7885, 0.2828, 0.769, 0.2668, 0.1273, 0.4727, 0.1491, 0.432, 0.1868, 0.4479, 0.1735, 0.4919, 0.2364, 0.2719, 0.2483, 0.25, 0.2409, 0.2738, 0.7497, 0.251, 0.7717, 0.2628, 0.769, 0.2668, 0.9312, 0.3485, 0.9709, 0.3701, 0.9435, 0.4109, 0.9087, 0.382, 0.2244, 0.2941, 0.2364, 0.2719, 0.2409, 0.2738, 0.2334, 0.2979, 0.8975, 0.3302, 0.9312, 0.3485, 0.9087, 0.382, 0.8792, 0.3574, 0.2118, 0.3172, 0.2244, 0.2941, 0.2334, 0.2979, 0.2257, 0.323, 0.8679, 0.3145, 0.8975, 0.3302, 0.8792, 0.3574, 0.8532, 0.3363, 0.1984, 0.3416, 0.2118, 0.3172, 0.2257, 0.323, 0.2173, 0.3494, 0.8415, 0.3001, 0.8679, 0.3145, 0.8532, 0.3363, 0.8301, 0.317, 0.9087, 0.382, 0.9435, 0.4109, 0.9087, 0.4456, 0.8802, 0.4104, 0.2334, 0.2979, 0.2409, 0.2738, 0.2457, 0.2748, 0.2431, 0.3, 0.8792, 0.3574, 0.9087, 0.382, 0.8802, 0.4104, 0.856, 0.3806, 0.2257, 0.323, 0.2334, 0.2979, 0.2431, 0.3, 0.2404, 0.326, 0.8532, 0.3363, 0.8792, 0.3574, 0.856, 0.3806, 0.8346, 0.3548, 0.2173, 0.3494, 0.2257, 0.323, 0.2404, 0.326, 0.2373, 0.3536, 0.8301, 0.317, 0.8532, 0.3363, 0.8346, 0.3548, 0.8157, 0.3314, 0.2083, 0.3785, 0.2173, 0.3494, 0.2373, 0.3536, 0.2343, 0.3838, 0.8086, 0.2995, 0.8301, 0.317, 0.8157, 0.3314, 0.798, 0.3101, 0.1981, 0.4107, 0.2083, 0.3785, 0.2343, 0.3838, 0.2305, 0.4174, 0.7885, 0.2828, 0.8086, 0.2995, 0.798, 0.3101, 0.7815, 0.2898, 0.1868, 0.4479, 0.1981, 0.4107, 0.2305, 0.4174, 0.2268, 0.456, 0.769, 0.2668, 0.7885, 0.2828, 0.7815, 0.2898, 0.7655, 0.2703, 0.1735, 0.4919, 0.1868, 0.4479, 0.2268, 0.456, 0.2224, 0.5016, 0.2409, 0.2738, 0.2483, 0.25, 0.2457, 0.2748, 0.7497, 0.251, 0.769, 0.2668, 0.7655, 0.2703, 0.798, 0.3101, 0.8157, 0.3314, 0.7988, 0.3427, 0.7856, 0.3184, 0.2305, 0.4174, 0.2343, 0.3838, 0.2607, 0.3839, 0.2636, 0.4176, 0.7815, 0.2898, 0.798, 0.3101, 0.7856, 0.3184, 0.7734, 0.2952, 0.2268, 0.456, 0.2305, 0.4174, 0.2636, 0.4176, 0.2675, 0.4561, 0.7655, 0.2703, 0.7815, 0.2898, 0.7734, 0.2952, 0.7615, 0.273, 0.2224, 0.5016, 0.2268, 0.456, 0.2675, 0.4561, 0.2721, 0.5016, 0.2457, 0.2748, 0.2483, 0.25, 0.2506, 0.2748, 0.7497, 0.251, 0.7655, 0.2703, 0.7615, 0.273, 0.8802, 0.4104, 0.9087, 0.4456, 0.8678, 0.4728, 0.8466, 0.4328, 0.2431, 0.3, 0.2457, 0.2748, 0.2506, 0.2748, 0.2529, 0.3, 0.856, 0.3806, 0.8802, 0.4104, 0.8466, 0.4328, 0.8288, 0.3988, 0.2404, 0.326, 0.2431, 0.3, 0.2529, 0.3, 0.2554, 0.3261, 0.8346, 0.3548, 0.856, 0.3806, 0.8288, 0.3988, 0.8128, 0.3694, 0.2373, 0.3536, 0.2404, 0.326, 0.2554, 0.3261, 0.2577, 0.3538, 0.8157, 0.3314, 0.8346, 0.3548, 0.8128, 0.3694, 0.7988, 0.3427, 0.2343, 0.3838, 0.2373, 0.3536, 0.2577, 0.3538, 0.2607, 0.3839, 0.8288, 0.3988, 0.8466, 0.4328, 0.8093, 0.4482, 0.7984, 0.4114, 0.2554, 0.3261, 0.2529, 0.3, 0.2626, 0.2981, 0.2701, 0.3232, 0.8128, 0.3694, 0.8288, 0.3988, 0.7984, 0.4114, 0.7885, 0.3794, 0.2577, 0.3538, 0.2554, 0.3261, 0.2701, 0.3232, 0.2779, 0.35, 0.7988, 0.3427, 0.8128, 0.3694, 0.7885, 0.3794, 0.78, 0.3505, 0.2607, 0.3839, 0.2577, 0.3538, 0.2779, 0.35, 0.2867, 0.3789, 0.7856, 0.3184, 0.7988, 0.3427, 0.78, 0.3505, 0.7718, 0.3241, 0.2636, 0.4176, 0.2607, 0.3839, 0.2867, 0.3789, 0.2961, 0.4113, 0.7734, 0.2952, 0.7856, 0.3184, 0.7718, 0.3241, 0.7643, 0.299, 0.2675, 0.4561, 0.2636, 0.4176, 0.2961, 0.4113, 0.3074, 0.4482, 0.7615, 0.273, 0.7734, 0.2952, 0.7643, 0.299, 0.757, 0.2749, 0.2721, 0.5016, 0.2675, 0.4561, 0.3074, 0.4482, 0.3207, 0.4919, 0.2506, 0.2748, 0.2483, 0.25, 0.2554, 0.2739, 0.7497, 0.251, 0.7615, 0.273, 0.757, 0.2749, 0.8466, 0.4328, 0.8678, 0.4728, 0.8223, 0.4916, 0.8093, 0.4482, 0.2529, 0.3, 0.2506, 0.2748, 0.2554, 0.2739, 0.2626, 0.2981, 0.7643, 0.299, 0.7718, 0.3241, 0.7571, 0.3269, 0.7546, 0.301, 0.3074, 0.4482, 0.2961, 0.4113, 0.3266, 0.3988, 0.3449, 0.4328, 0.757, 0.2749, 0.7643, 0.299, 0.7546, 0.301, 0.7522, 0.2758, 0.3207, 0.4919, 0.3074, 0.4482, 0.3449, 0.4328, 0.3665, 0.473, 0.2554, 0.2739, 0.2483, 0.25, 0.26, 0.272, 0.7497, 0.251, 0.757, 0.2749, 0.7522, 0.2758, 0.8093, 0.4482, 0.8223, 0.4916, 0.7741, 0.5012, 0.7698, 0.4561, 0.2626, 0.2981, 0.2554, 0.2739, 0.26, 0.272, 0.2718, 0.2944, 0.7984, 0.4114, 0.8093, 0.4482, 0.7698, 0.4561, 0.7662, 0.4179, 0.2701, 0.3232, 0.2626, 0.2981, 0.2718, 0.2944, 0.284, 0.3176, 0.7885, 0.3794, 0.7984, 0.4114, 0.7662, 0.4179, 0.7627, 0.3845, 0.2779, 0.35, 0.2701, 0.3232, 0.284, 0.3176, 0.2968, 0.3423, 0.78, 0.3505, 0.7885, 0.3794, 0.7627, 0.3845, 0.76, 0.3545, 0.2867, 0.3789, 0.2779, 0.35, 0.2968, 0.3423, 0.3111, 0.3689, 0.7718, 0.3241, 0.78, 0.3505, 0.76, 0.3545, 0.7571, 0.3269, 0.2961, 0.4113, 0.2867, 0.3789, 0.3111, 0.3689, 0.3266, 0.3988, 0.284, 0.3176, 0.2718, 0.2944, 0.28, 0.2889, 0.2965, 0.3093, 0.7627, 0.3845, 0.7662, 0.4179, 0.7334, 0.4179, 0.7364, 0.3845, 0.2968, 0.3423, 0.284, 0.3176, 0.2965, 0.3093, 0.3139, 0.331, 0.76, 0.3545, 0.7627, 0.3845, 0.7364, 0.3845, 0.7396, 0.3545, 0.3111, 0.3689, 0.2968, 0.3423, 0.3139, 0.331, 0.3331, 0.3543, 0.7571, 0.3269, 0.76, 0.3545, 0.7396, 0.3545, 0.7422, 0.3269, 0.3266, 0.3988, 0.3111, 0.3689, 0.3331, 0.3543, 0.3542, 0.3806, 0.7546, 0.301, 0.7571, 0.3269, 0.7422, 0.3269, 0.7448, 0.3009, 0.3449, 0.4328, 0.3266, 0.3988, 0.3542, 0.3806, 0.3787, 0.4103, 0.7522, 0.2758, 0.7546, 0.301, 0.7448, 0.3009, 0.7473, 0.2758, 0.3665, 0.473, 0.3449, 0.4328, 0.3787, 0.4103, 0.4077, 0.4455, 0.26, 0.272, 0.2483, 0.25, 0.264, 0.2693, 0.7497, 0.251, 0.7522, 0.2758, 0.7473, 0.2758, 0.7698, 0.4561, 0.7741, 0.5012, 0.7248, 0.5012, 0.7294, 0.4561, 0.2718, 0.2944, 0.26, 0.272, 0.264, 0.2693, 0.28, 0.2889, 0.7662, 0.4179, 0.7698, 0.4561, 0.7294, 0.4561, 0.7334, 0.4179, 0.3787, 0.4103, 0.3542, 0.3806, 0.3776, 0.3574, 0.4075, 0.3818, 0.7473, 0.2758, 0.7448, 0.3009, 0.7351, 0.299, 0.7425, 0.2749, 0.4077, 0.4455, 0.3787, 0.4103, 0.4075, 0.3818, 0.4427, 0.4106, 0.264, 0.2693, 0.2483, 0.25, 0.2675, 0.2659, 0.7497, 0.251, 0.7473, 0.2758, 0.7425, 0.2749, 0.7294, 0.4561, 0.7248, 0.5012, 0.6765, 0.4916, 0.6898, 0.4482, 0.28, 0.2889, 0.264, 0.2693, 0.2675, 0.2659, 0.2869, 0.282, 0.7334, 0.4179, 0.7294, 0.4561, 0.6898, 0.4482, 0.7012, 0.4115, 0.2965, 0.3093, 0.28, 0.2889, 0.2869, 0.282, 0.3071, 0.2987, 0.7364, 0.3845, 0.7334, 0.4179, 0.7012, 0.4115, 0.7107, 0.3794, 0.3139, 0.331, 0.2965, 0.3093, 0.3071, 0.2987, 0.3285, 0.3166, 0.7396, 0.3545, 0.7364, 0.3845, 0.7107, 0.3794, 0.7196, 0.3506, 0.3331, 0.3543, 0.3139, 0.331, 0.3285, 0.3166, 0.3518, 0.3357, 0.7422, 0.3269, 0.7396, 0.3545, 0.7196, 0.3506, 0.7275, 0.324, 0.3542, 0.3806, 0.3331, 0.3543, 0.3518, 0.3357, 0.3776, 0.3574, 0.7448, 0.3009, 0.7422, 0.3269, 0.7275, 0.324, 0.7351, 0.299, 0.7107, 0.3794, 0.7012, 0.4115, 0.6708, 0.399, 0.6864, 0.3693, 0.3285, 0.3166, 0.3071, 0.2987, 0.3155, 0.2863, 0.3398, 0.2996, 0.7196, 0.3506, 0.7107, 0.3794, 0.6864, 0.3693, 0.7008, 0.3428, 0.3518, 0.3357, 0.3285, 0.3166, 0.3398, 0.2996, 0.3665, 0.3139, 0.7275, 0.324, 0.7196, 0.3506, 0.7008, 0.3428, 0.7137, 0.3183, 0.3776, 0.3574, 0.3518, 0.3357, 0.3665, 0.3139, 0.396, 0.33, 0.7351, 0.299, 0.7275, 0.324, 0.7137, 0.3183, 0.726, 0.2953, 0.4075, 0.3818, 0.3776, 0.3574, 0.396, 0.33, 0.4301, 0.3481, 0.7425, 0.2749, 0.7351, 0.299, 0.726, 0.2953, 0.738, 0.273, 0.4427, 0.4106, 0.4075, 0.3818, 0.4301, 0.3481, 0.4703, 0.3695, 0.2675, 0.2659, 0.2483, 0.25, 0.2702, 0.2618, 0.7497, 0.251, 0.7425, 0.2749, 0.738, 0.273, 0.6898, 0.4482, 0.6765, 0.4916, 0.631, 0.4728, 0.6525, 0.4328, 0.2869, 0.282, 0.2675, 0.2659, 0.2702, 0.2618, 0.2925, 0.2738, 0.7012, 0.4115, 0.6898, 0.4482, 0.6525, 0.4328, 0.6708, 0.399, 0.3071, 0.2987, 0.2869, 0.282, 0.2925, 0.2738, 0.3155, 0.2863, 0.738, 0.273, 0.726, 0.2953, 0.7179, 0.2898, 0.7339, 0.2703, 0.4703, 0.3695, 0.4301, 0.3481, 0.4457, 0.3107, 0.4893, 0.3239, 0.2702, 0.2618, 0.2483, 0.25, 0.2721, 0.2573, 0.7497, 0.251, 0.738, 0.273, 0.7339, 0.2703, 0.6525, 0.4328, 0.631, 0.4728, 0.59, 0.4454, 0.6189, 0.4104, 0.2925, 0.2738, 0.2702, 0.2618, 0.2721, 0.2573, 0.2963, 0.2647, 0.6708, 0.399, 0.6525, 0.4328, 0.6189, 0.4104, 0.6434, 0.3808, 0.3155, 0.2863, 0.2925, 0.2738, 0.2963, 0.2647, 0.3213, 0.2725, 0.6864, 0.3693, 0.6708, 0.399, 0.6434, 0.3808, 0.6645, 0.3547, 0.3398, 0.2996, 0.3155, 0.2863, 0.3213, 0.2725, 0.3477, 0.2808, 0.7008, 0.3428, 0.6864, 0.3693, 0.6645, 0.3547, 0.6838, 0.3315, 0.3665, 0.3139, 0.3398, 0.2996, 0.3477, 0.2808, 0.3767, 0.2895, 0.7137, 0.3183, 0.7008, 0.3428, 0.6838, 0.3315, 0.7013, 0.3099, 0.396, 0.33, 0.3665, 0.3139, 0.3767, 0.2895, 0.4088, 0.2996, 0.726, 0.2953, 0.7137, 0.3183, 0.7013, 0.3099, 0.7179, 0.2898, 0.4301, 0.3481, 0.396, 0.33, 0.4088, 0.2996, 0.4457, 0.3107, 0.3477, 0.2808, 0.3213, 0.2725, 0.3242, 0.2578, 0.3518, 0.2608, 0.6838, 0.3315, 0.6645, 0.3547, 0.6459, 0.3361, 0.6693, 0.3171, 0.3767, 0.2895, 0.3477, 0.2808, 0.3518, 0.2608, 0.3819, 0.2637, 0.7013, 0.3099, 0.6838, 0.3315, 0.6693, 0.3171, 0.6907, 0.2994, 0.4088, 0.2996, 0.3767, 0.2895, 0.3819, 0.2637, 0.4154, 0.2673, 0.7179, 0.2898, 0.7013, 0.3099, 0.6907, 0.2994, 0.711, 0.2828, 0.4457, 0.3107, 0.4088, 0.2996, 0.4154, 0.2673, 0.4537, 0.271, 0.7339, 0.2703, 0.7179, 0.2898, 0.711, 0.2828, 0.7305, 0.2668, 0.4893, 0.3239, 0.4457, 0.3107, 0.4537, 0.271, 0.499, 0.2754, 0.2721, 0.2573, 0.2483, 0.25, 0.2731, 0.2525, 0.7497, 0.251, 0.7339, 0.2703, 0.7305, 0.2668, 0.6189, 0.4104, 0.59, 0.4454, 0.5551, 0.4105, 0.5903, 0.3818, 0.2963, 0.2647, 0.2721, 0.2573, 0.2731, 0.2525, 0.2982, 0.2551, 0.6434, 0.3808, 0.6189, 0.4104, 0.5903, 0.3818, 0.6201, 0.3576, 0.3213, 0.2725, 0.2963, 0.2647, 0.2982, 0.2551, 0.3242, 0.2578, 0.6645, 0.3547, 0.6434, 0.3808, 0.6201, 0.3576, 0.6459, 0.3361, 0.499, 0.2754, 0.4537, 0.271, 0.4538, 0.2305, 0.4991, 0.2259, 0.2731, 0.2525, 0.2483, 0.25, 0.2731, 0.2476, 0.7497, 0.251, 0.7305, 0.2668, 0.7277, 0.2628, 0.5903, 0.3818, 0.5551, 0.4105, 0.5276, 0.3695, 0.5678, 0.3482, 0.2982, 0.2551, 0.2731, 0.2525, 0.2731, 0.2476, 0.2982, 0.2452, 0.6201, 0.3576, 0.5903, 0.3818, 0.5678, 0.3482, 0.6018, 0.3302, 0.3242, 0.2578, 0.2982, 0.2551, 0.2982, 0.2452, 0.3243, 0.2428, 0.6459, 0.3361, 0.6201, 0.3576, 0.6018, 0.3302, 0.6313, 0.3142, 0.3518, 0.2608, 0.3242, 0.2578, 0.3243, 0.2428, 0.3519, 0.2404, 0.6693, 0.3171, 0.6459, 0.3361, 0.6313, 0.3142, 0.658, 0.3001, 0.3819, 0.2637, 0.3518, 0.2608, 0.3519, 0.2404, 0.382, 0.2373, 0.6907, 0.2994, 0.6693, 0.3171, 0.658, 0.3001, 0.6824, 0.2869, 0.4154, 0.2673, 0.3819, 0.2637, 0.382, 0.2373, 0.4155, 0.2344, 0.711, 0.2828, 0.6907, 0.2994, 0.6824, 0.2869, 0.7055, 0.2746, 0.4537, 0.271, 0.4154, 0.2673, 0.4155, 0.2344, 0.4538, 0.2305, 0.7305, 0.2668, 0.711, 0.2828, 0.7055, 0.2746, 0.7277, 0.2628, 0.658, 0.3001, 0.6313, 0.3142, 0.6212, 0.2899, 0.6501, 0.2813, 0.382, 0.2373, 0.3519, 0.2404, 0.3481, 0.2203, 0.3769, 0.2115, 0.6824, 0.2869, 0.658, 0.3001, 0.6501, 0.2813, 0.6767, 0.2731, 0.4155, 0.2344, 0.382, 0.2373, 0.3769, 0.2115, 0.4092, 0.202, 0.7055, 0.2746, 0.6824, 0.2869, 0.6767, 0.2731, 0.7017, 0.2655, 0.4538, 0.2305, 0.4155, 0.2344, 0.4092, 0.202, 0.446, 0.1907, 0.7277, 0.2628, 0.7055, 0.2746, 0.7017, 0.2655, 0.7259, 0.2583, 0.4991, 0.2259, 0.4538, 0.2305, 0.446, 0.1907, 0.4895, 0.1774, 0.2731, 0.2476, 0.2483, 0.25, 0.2722, 0.2428, 0.7497, 0.251, 0.7277, 0.2628, 0.7259, 0.2583, 0.5678, 0.3482, 0.5276, 0.3695, 0.5087, 0.3239, 0.5523, 0.3108, 0.2982, 0.2452, 0.2731, 0.2476, 0.2722, 0.2428, 0.2964, 0.2356, 0.6018, 0.3302, 0.5678, 0.3482, 0.5523, 0.3108, 0.5892, 0.2999, 0.3243, 0.2428, 0.2982, 0.2452, 0.2964, 0.2356, 0.3214, 0.2281, 0.6313, 0.3142, 0.6018, 0.3302, 0.5892, 0.2999, 0.6212, 0.2899, 0.3519, 0.2404, 0.3243, 0.2428, 0.3214, 0.2281, 0.3481, 0.2203, 0.7497, 0.251, 0.7259, 0.2583, 0.7249, 0.2535, 0.5523, 0.3108, 0.5087, 0.3239, 0.4991, 0.2755, 0.5444, 0.2711, 0.2964, 0.2356, 0.2722, 0.2428, 0.2703, 0.2383, 0.2926, 0.2265, 0.5892, 0.2999, 0.5523, 0.3108, 0.5444, 0.2711, 0.5827, 0.2676, 0.3214, 0.2281, 0.2964, 0.2356, 0.2926, 0.2265, 0.3157, 0.2143, 0.6212, 0.2899, 0.5892, 0.2999, 0.5827, 0.2676, 0.6161, 0.264, 0.3481, 0.2203, 0.3214, 0.2281, 0.3157, 0.2143, 0.3403, 0.2014, 0.6501, 0.2813, 0.6212, 0.2899, 0.6161, 0.264, 0.6461, 0.2613, 0.3769, 0.2115, 0.3481, 0.2203, 0.3403, 0.2014, 0.3669, 0.1871, 0.6767, 0.2731, 0.6501, 0.2813, 0.6461, 0.2613, 0.6738, 0.2584, 0.4092, 0.202, 0.3769, 0.2115, 0.3669, 0.1871, 0.3967, 0.1716, 0.7017, 0.2655, 0.6767, 0.2731, 0.6738, 0.2584, 0.6998, 0.2559, 0.446, 0.1907, 0.4092, 0.202, 0.3967, 0.1716, 0.4305, 0.1533, 0.7259, 0.2583, 0.7017, 0.2655, 0.6998, 0.2559, 0.7249, 0.2535, 0.4895, 0.1774, 0.446, 0.1907, 0.4305, 0.1533, 0.4706, 0.1318, 0.2722, 0.2428, 0.2483, 0.25, 0.2703, 0.2383, 0.6738, 0.2584, 0.6461, 0.2613, 0.6461, 0.2409, 0.6738, 0.2434, 0.3967, 0.1716, 0.3669, 0.1871, 0.3523, 0.1652, 0.3785, 0.1442, 0.6998, 0.2559, 0.6738, 0.2584, 0.6738, 0.2434, 0.6998, 0.2461, 0.4305, 0.1533, 0.3967, 0.1716, 0.3785, 0.1442, 0.4081, 0.1196, 0.7249, 0.2535, 0.6998, 0.2559, 0.6998, 0.2461, 0.7249, 0.2486, 0.4706, 0.1318, 0.4305, 0.1533, 0.4081, 0.1196, 0.4432, 0.09072, 0.2703, 0.2383, 0.2483, 0.25, 0.2676, 0.2342, 0.7497, 0.251, 0.7249, 0.2535, 0.7249, 0.2486, 0.5444, 0.2711, 0.4991, 0.2755, 0.4991, 0.2261, 0.5444, 0.2307, 0.2926, 0.2265, 0.2703, 0.2383, 0.2676, 0.2342, 0.2872, 0.2183, 0.5827, 0.2676, 0.5444, 0.2711, 0.5444, 0.2307, 0.5826, 0.2347, 0.3157, 0.2143, 0.2926, 0.2265, 0.2872, 0.2183, 0.3075, 0.2018, 0.6161, 0.264, 0.5827, 0.2676, 0.5826, 0.2347, 0.6161, 0.2377, 0.3403, 0.2014, 0.3157, 0.2143, 0.3075, 0.2018, 0.3291, 0.1844, 0.6461, 0.2613, 0.6161, 0.264, 0.6161, 0.2377, 0.6461, 0.2409, 0.3669, 0.1871, 0.3403, 0.2014, 0.3291, 0.1844, 0.3523, 0.1652, 0.2872, 0.2183, 0.2676, 0.2342, 0.2642, 0.2307, 0.2803, 0.2113, 0.5826, 0.2347, 0.5444, 0.2307, 0.5522, 0.191, 0.589, 0.2024, 0.3075, 0.2018, 0.2872, 0.2183, 0.2803, 0.2113, 0.2969, 0.1912, 0.6161, 0.2377, 0.5826, 0.2347, 0.589, 0.2024, 0.6213, 0.2119, 0.3291, 0.1844, 0.3075, 0.2018, 0.2969, 0.1912, 0.3147, 0.1699, 0.6461, 0.2409, 0.6161, 0.2377, 0.6213, 0.2119, 0.6501, 0.2208, 0.3523, 0.1652, 0.3291, 0.1844, 0.3147, 0.1699, 0.3338, 0.1466, 0.6738, 0.2434, 0.6461, 0.2409, 0.6501, 0.2208, 0.6767, 0.2287, 0.3785, 0.1442, 0.3523, 0.1652, 0.3338, 0.1466, 0.3553, 0.1208, 0.6998, 0.2461, 0.6738, 0.2434, 0.6767, 0.2287, 0.7017, 0.2364, 0.4081, 0.1196, 0.3785, 0.1442, 0.3553, 0.1208, 0.3796, 0.09102, 0.7249, 0.2486, 0.6998, 0.2461, 0.7017, 0.2364, 0.7259, 0.2438, 0.4432, 0.09072, 0.4081, 0.1196, 0.3796, 0.09102, 0.4083, 0.05583, 0.2676, 0.2342, 0.2483, 0.25, 0.2642, 0.2307, 0.7497, 0.251, 0.7249, 0.2486, 0.7259, 0.2438, 0.5444, 0.2307, 0.4991, 0.2261, 0.5087, 0.1776, 0.5522, 0.191, 0.3553, 0.1208, 0.3338, 0.1466, 0.3119, 0.1319, 0.328, 0.1025, 0.7017, 0.2364, 0.6767, 0.2287, 0.6824, 0.2149, 0.7055, 0.2273, 0.3796, 0.09102, 0.3553, 0.1208, 0.328, 0.1025, 0.346, 0.06853, 0.7259, 0.2438, 0.7017, 0.2364, 0.7055, 0.2273, 0.7277, 0.2393, 0.4083, 0.05583, 0.3796, 0.09102, 0.346, 0.06853, 0.3673, 0.02843, 0.2642, 0.2307, 0.2483, 0.25, 0.2601, 0.228, 0.7497, 0.251, 0.7259, 0.2438, 0.7277, 0.2393, 0.5522, 0.191, 0.5087, 0.1776, 0.5277, 0.132, 0.5677, 0.1536, 0.2803, 0.2113, 0.2642, 0.2307, 0.2601, 0.228, 0.2721, 0.2058, 0.589, 0.2024, 0.5522, 0.191, 0.5677, 0.1536, 0.6016, 0.1719, 0.2969, 0.1912, 0.2803, 0.2113, 0.2721, 0.2058, 0.2845, 0.1828, 0.6213, 0.2119, 0.589, 0.2024, 0.6016, 0.1719, 0.6313, 0.1875, 0.3147, 0.1699, 0.2969, 0.1912, 0.2845, 0.1828, 0.2978, 0.1585, 0.6501, 0.2208, 0.6213, 0.2119, 0.6313, 0.1875, 0.6579, 0.202, 0.3338, 0.1466, 0.3147, 0.1699, 0.2978, 0.1585, 0.3119, 0.1319, 0.6767, 0.2287, 0.6501, 0.2208, 0.6579, 0.202, 0.6824, 0.2149, 0.6016, 0.1719, 0.5677, 0.1536, 0.5902, 0.1199, 0.6198, 0.1445, 0.2845, 0.1828, 0.2721, 0.2058, 0.2631, 0.202, 0.2707, 0.1771, 0.6313, 0.1875, 0.6016, 0.1719, 0.6198, 0.1445, 0.646, 0.1657, 0.2978, 0.1585, 0.2845, 0.1828, 0.2707, 0.1771, 0.279, 0.1506, 0.6579, 0.202, 0.6313, 0.1875, 0.646, 0.1657, 0.6692, 0.185, 0.3119, 0.1319, 0.2978, 0.1585, 0.279, 0.1506, 0.2877, 0.1218, 0.6824, 0.2149, 0.6579, 0.202, 0.6692, 0.185, 0.6908, 0.2025, 0.328, 0.1025, 0.3119, 0.1319, 0.2877, 0.1218, 0.2977, 0.08983, 0.7055, 0.2273, 0.6824, 0.2149, 0.6908, 0.2025, 0.7109, 0.2192, 0.346, 0.06853, 0.328, 0.1025, 0.2977, 0.08983, 0.3087, 0.05304, 0.7277, 0.2393, 0.7055, 0.2273, 0.7109, 0.2192, 0.7304, 0.2352, 0.3673, 0.02843, 0.346, 0.06853, 0.3087, 0.05304, 0.3217, 0.009587, 0.2601, 0.228, 0.2483, 0.25, 0.2556, 0.2261, 0.7497, 0.251, 0.7277, 0.2393, 0.7304, 0.2352, 0.5677, 0.1536, 0.5277, 0.132, 0.5551, 0.0909, 0.5902, 0.1199, 0.2721, 0.2058, 0.2601, 0.228, 0.2556, 0.2261, 0.2631, 0.202, 0.7109, 0.2192, 0.6908, 0.2025, 0.7014, 0.1919, 0.7179, 0.2122, 0.3087, 0.05304, 0.2977, 0.08983, 0.2655, 0.08333, 0.2691, 0.04513, 0.7304, 0.2352, 0.7109, 0.2192, 0.7179, 0.2122, 0.7339, 0.2317, 0.3217, 0.009587, 0.3087, 0.05304, 0.2691, 0.04513, 0.2734, 6.85e-09, 0.2556, 0.2261, 0.2483, 0.25, 0.2508, 0.2252, 0.7497, 0.251, 0.7304, 0.2352, 0.7339, 0.2317, 0.5902, 0.1199, 0.5551, 0.0909, 0.5901, 0.05596, 0.6189, 0.09127, 0.2631, 0.202, 0.2556, 0.2261, 0.2508, 0.2252, 0.2534, 0.2001, 0.6198, 0.1445, 0.5902, 0.1199, 0.6189, 0.09127, 0.6431, 0.1212, 0.2707, 0.1771, 0.2631, 0.202, 0.2534, 0.2001, 0.2561, 0.1741, 0.646, 0.1657, 0.6198, 0.1445, 0.6431, 0.1212, 0.6646, 0.147, 0.279, 0.1506, 0.2707, 0.1771, 0.2561, 0.1741, 0.2591, 0.1466, 0.6692, 0.185, 0.646, 0.1657, 0.6646, 0.147, 0.6836, 0.1705, 0.2877, 0.1218, 0.279, 0.1506, 0.2591, 0.1466, 0.2619, 0.1166, 0.6908, 0.2025, 0.6692, 0.185, 0.6836, 0.1705, 0.7014, 0.1919, 0.2977, 0.08983, 0.2877, 0.1218, 0.2619, 0.1166, 0.2655, 0.08333, 0.2561, 0.1741, 0.2534, 0.2001, 0.2436, 0.2001, 0.2412, 0.1741, 0.6646, 0.147, 0.6431, 0.1212, 0.6705, 0.1029, 0.6866, 0.1324, 0.2591, 0.1466, 0.2561, 0.1741, 0.2412, 0.1741, 0.2387, 0.1465, 0.6836, 0.1705, 0.6646, 0.147, 0.6866, 0.1324, 0.7006, 0.1592, 0.2619, 0.1166, 0.2591, 0.1466, 0.2387, 0.1465, 0.2357, 0.1166, 0.7014, 0.1919, 0.6836, 0.1705, 0.7006, 0.1592, 0.7138, 0.1836, 0.2655, 0.08333, 0.2619, 0.1166, 0.2357, 0.1166, 0.2327, 0.08323, 0.7179, 0.2122, 0.7014, 0.1919, 0.7138, 0.1836, 0.7261, 0.2067, 0.2691, 0.04513, 0.2655, 0.08333, 0.2327, 0.08323, 0.2288, 0.0451, 0.7339, 0.2317, 0.7179, 0.2122, 0.7261, 0.2067, 0.7379, 0.229, 0.2734, 6.85e-09, 0.2691, 0.04513, 0.2288, 0.0451, 0.2242, 2.851e-05, 0.2508, 0.2252, 0.2483, 0.25, 0.2459, 0.2251, 0.7497, 0.251, 0.7339, 0.2317, 0.7379, 0.229, 0.6189, 0.09127, 0.5901, 0.05596, 0.6312, 0.0285, 0.6526, 0.06877, 0.2534, 0.2001, 0.2508, 0.2252, 0.2459, 0.2251, 0.2436, 0.2001, 0.6431, 0.1212, 0.6189, 0.09127, 0.6526, 0.06877, 0.6705, 0.1029, 0.2288, 0.0451, 0.2327, 0.08323, 0.2006, 0.08952, 0.1893, 0.05292, 0.7379, 0.229, 0.7261, 0.2067, 0.7352, 0.203, 0.7425, 0.2271, 0.2242, 2.851e-05, 0.2288, 0.0451, 0.1893, 0.05292, 0.176, 0.009657, 0.2459, 0.2251, 0.2483, 0.25, 0.2412, 0.2261, 0.7497, 0.251, 0.7379, 0.229, 0.7425, 0.2271, 0.6526, 0.06877, 0.6312, 0.0285, 0.677, 0.009605, 0.69, 0.05328, 0.2436, 0.2001, 0.2459, 0.2251, 0.2412, 0.2261, 0.234, 0.2019, 0.6705, 0.1029, 0.6526, 0.06877, 0.69, 0.05328, 0.701, 0.09024, 0.2412, 0.1741, 0.2436, 0.2001, 0.234, 0.2019, 0.2265, 0.1769, 0.6866, 0.1324, 0.6705, 0.1029, 0.701, 0.09024, 0.7109, 0.1224, 0.2387, 0.1465, 0.2412, 0.1741, 0.2265, 0.1769, 0.2188, 0.1504, 0.7006, 0.1592, 0.6866, 0.1324, 0.7109, 0.1224, 0.7195, 0.1513, 0.2357, 0.1166, 0.2387, 0.1465, 0.2188, 0.1504, 0.21, 0.1216, 0.7138, 0.1836, 0.7006, 0.1592, 0.7195, 0.1513, 0.7277, 0.1779, 0.2327, 0.08323, 0.2357, 0.1166, 0.21, 0.1216, 0.2006, 0.08952, 0.7261, 0.2067, 0.7138, 0.1836, 0.7277, 0.1779, 0.7352, 0.203, 0.7109, 0.1224, 0.701, 0.09024, 0.7333, 0.08381, 0.7368, 0.1173, 0.2188, 0.1504, 0.2265, 0.1769, 0.2127, 0.1826, 0.1999, 0.158, 0.7195, 0.1513, 0.7109, 0.1224, 0.7368, 0.1173, 0.7395, 0.1474, 0.21, 0.1216, 0.2188, 0.1504, 0.1999, 0.158, 0.1857, 0.1316, 0.7277, 0.1779, 0.7195, 0.1513, 0.7395, 0.1474, 0.7424, 0.175, 0.2006, 0.08952, 0.21, 0.1216, 0.1857, 0.1316, 0.1703, 0.102, 0.7352, 0.203, 0.7277, 0.1779, 0.7424, 0.175, 0.7448, 0.2011, 0.1893, 0.05292, 0.2006, 0.08952, 0.1703, 0.102, 0.1521, 0.06829, 0.7425, 0.2271, 0.7352, 0.203, 0.7448, 0.2011, 0.7473, 0.2262, 0.176, 0.009657, 0.1893, 0.05292, 0.1521, 0.06829, 0.1307, 0.02849, 0.2412, 0.2261, 0.2483, 0.25, 0.2366, 0.2279, 0.7497, 0.251, 0.7425, 0.2271, 0.7473, 0.2262, 0.69, 0.05328, 0.677, 0.009605, 0.7255, -2.661e-08, 0.7298, 0.0454, 0.234, 0.2019, 0.2412, 0.2261, 0.2366, 0.2279, 0.2249, 0.2057, 0.701, 0.09024, 0.69, 0.05328, 0.7298, 0.0454, 0.7333, 0.08381, 0.2265, 0.1769, 0.234, 0.2019, 0.2249, 0.2057, 0.2127, 0.1826, 0.7473, 0.2262, 0.7448, 0.2011, 0.7547, 0.2011, 0.7522, 0.2262, 0.1307, 0.02849, 0.1521, 0.06829, 0.1186, 0.09059, 0.0899, 0.05579, 0.2366, 0.2279, 0.2483, 0.25, 0.2326, 0.2306, 0.7497, 0.251, 0.7473, 0.2262, 0.7522, 0.2262, 0.7298, 0.0454, 0.7255, -2.661e-08, 0.7751, 7.872e-05, 0.7704, 0.04546, 0.2249, 0.2057, 0.2366, 0.2279, 0.2326, 0.2306, 0.2168, 0.2111, 0.7333, 0.08381, 0.7298, 0.0454, 0.7704, 0.04546, 0.7663, 0.08382, 0.2127, 0.1826, 0.2249, 0.2057, 0.2168, 0.2111, 0.2003, 0.1908, 0.7368, 0.1173, 0.7333, 0.08381, 0.7663, 0.08382, 0.7632, 0.1173, 0.1999, 0.158, 0.2127, 0.1826, 0.2003, 0.1908, 0.183, 0.1692, 0.7395, 0.1474, 0.7368, 0.1173, 0.7632, 0.1173, 0.7599, 0.1474, 0.1857, 0.1316, 0.1999, 0.158, 0.183, 0.1692, 0.1639, 0.1461, 0.7424, 0.175, 0.7395, 0.1474, 0.7599, 0.1474, 0.7573, 0.175, 0.1703, 0.102, 0.1857, 0.1316, 0.1639, 0.1461, 0.143, 0.12, 0.7448, 0.2011, 0.7424, 0.175, 0.7573, 0.175, 0.7547, 0.2011, 0.1521, 0.06829, 0.1703, 0.102, 0.143, 0.12, 0.1186, 0.09059, 0.7599, 0.1474, 0.7632, 0.1173, 0.789, 0.1226, 0.78, 0.1514, 0.1639, 0.1461, 0.183, 0.1692, 0.1685, 0.1835, 0.1453, 0.1645, 0.7573, 0.175, 0.7599, 0.1474, 0.78, 0.1514, 0.772, 0.178, 0.143, 0.12, 0.1639, 0.1461, 0.1453, 0.1645, 0.1198, 0.143, 0.7547, 0.2011, 0.7573, 0.175, 0.772, 0.178, 0.7643, 0.203, 0.1186, 0.09059, 0.143, 0.12, 0.1198, 0.143, 0.09021, 0.1189, 0.7522, 0.2262, 0.7547, 0.2011, 0.7643, 0.203, 0.7569, 0.2271, 0.0899, 0.05579, 0.1186, 0.09059, 0.09021, 0.1189, 0.05533, 0.09045, 0.2326, 0.2306, 0.2483, 0.25, 0.2291, 0.2341, 0.7497, 0.251, 0.7522, 0.2262, 0.7569, 0.2271, 0.7704, 0.04546, 0.7751, 7.872e-05, 0.8237, 0.009863, 0.8101, 0.05347, 0.2168, 0.2111, 0.2326, 0.2306, 0.2291, 0.2341, 0.2098, 0.218, 0.7663, 0.08382, 0.7704, 0.04546, 0.8101, 0.05347, 0.7986, 0.09029, 0.2003, 0.1908, 0.2168, 0.2111, 0.2098, 0.218, 0.1897, 0.2013, 0.7632, 0.1173, 0.7663, 0.08382, 0.7986, 0.09029, 0.789, 0.1226, 0.183, 0.1692, 0.2003, 0.1908, 0.1897, 0.2013, 0.1685, 0.1835, 0.2291, 0.2341, 0.2483, 0.25, 0.2264, 0.2381, 0.7497, 0.251, 0.7569, 0.2271, 0.7615, 0.229, 0.8101, 0.05347, 0.8237, 0.009863, 0.8694, 0.029, 0.8476, 0.06911, 0.2098, 0.218, 0.2291, 0.2341, 0.2264, 0.2381, 0.2042, 0.2261, 0.7986, 0.09029, 0.8101, 0.05347, 0.8476, 0.06911, 0.8291, 0.103, 0.1897, 0.2013, 0.2098, 0.218, 0.2042, 0.2261, 0.1813, 0.2137, 0.789, 0.1226, 0.7986, 0.09029, 0.8291, 0.103, 0.8133, 0.1327, 0.1685, 0.1835, 0.1897, 0.2013, 0.1813, 0.2137, 0.1571, 0.2003, 0.78, 0.1514, 0.789, 0.1226, 0.8133, 0.1327, 0.7988, 0.1592, 0.1453, 0.1645, 0.1685, 0.1835, 0.1571, 0.2003, 0.1307, 0.1862, 0.772, 0.178, 0.78, 0.1514, 0.7988, 0.1592, 0.7858, 0.1838, 0.1198, 0.143, 0.1453, 0.1645, 0.1307, 0.1862, 0.1015, 0.1701, 0.7643, 0.203, 0.772, 0.178, 0.7858, 0.1838, 0.7734, 0.2068, 0.09021, 0.1189, 0.1198, 0.143, 0.1015, 0.1701, 0.06786, 0.1522, 0.7569, 0.2271, 0.7643, 0.203, 0.7734, 0.2068, 0.7615, 0.229, 0.05533, 0.09045, 0.09021, 0.1189, 0.06786, 0.1522, 0.02825, 0.1311, 0.1307, 0.1862, 0.1571, 0.2003, 0.1491, 0.219, 0.1205, 0.2103, 0.7858, 0.1838, 0.7988, 0.1592, 0.8158, 0.1706, 0.7983, 0.1921, 0.1015, 0.1701, 0.1307, 0.1862, 0.1205, 0.2103, 0.08872, 0.2001, 0.7734, 0.2068, 0.7858, 0.1838, 0.7983, 0.1921, 0.7816, 0.2122, 0.06786, 0.1522, 0.1015, 0.1701, 0.08872, 0.2001, 0.05238, 0.189, 0.7615, 0.229, 0.7734, 0.2068, 0.7816, 0.2122, 0.7655, 0.2317, 0.02825, 0.1311, 0.06786, 0.1522, 0.05238, 0.189, 0.009694, 0.176, 0.2264, 0.2381, 0.2483, 0.25, 0.2245, 0.2426, 0.7497, 0.251, 0.7615, 0.229, 0.7655, 0.2317, 0.8476, 0.06911, 0.8694, 0.029, 0.9105, 0.05679, 0.8813, 0.09181, 0.2042, 0.2261, 0.2264, 0.2381, 0.2245, 0.2426, 0.2004, 0.2351, 0.8291, 0.103, 0.8476, 0.06911, 0.8813, 0.09181, 0.8565, 0.1214, 0.1813, 0.2137, 0.2042, 0.2261, 0.2004, 0.2351, 0.1755, 0.2274, 0.8133, 0.1327, 0.8291, 0.103, 0.8565, 0.1214, 0.8351, 0.1475, 0.1571, 0.2003, 0.1813, 0.2137, 0.1755, 0.2274, 0.1491, 0.219, 0.7988, 0.1592, 0.8133, 0.1327, 0.8351, 0.1475, 0.8158, 0.1706, 0.8813, 0.09181, 0.9105, 0.05679, 0.9453, 0.09214, 0.9098, 0.1207, 0.2004, 0.2351, 0.2245, 0.2426, 0.2235, 0.2474, 0.1985, 0.2447, 0.8565, 0.1214, 0.8813, 0.09181, 0.9098, 0.1207, 0.8798, 0.1447, 0.1755, 0.2274, 0.2004, 0.2351, 0.1985, 0.2447, 0.1725, 0.242, 0.8351, 0.1475, 0.8565, 0.1214, 0.8798, 0.1447, 0.8535, 0.1662, 0.1491, 0.219, 0.1755, 0.2274, 0.1725, 0.242, 0.1449, 0.2389, 0.8158, 0.1706, 0.8351, 0.1475, 0.8535, 0.1662, 0.8302, 0.185, 0.1205, 0.2103, 0.1491, 0.219, 0.1449, 0.2389, 0.1154, 0.2358, 0.7983, 0.1921, 0.8158, 0.1706, 0.8302, 0.185, 0.8088, 0.2027, 0.08872, 0.2001, 0.1205, 0.2103, 0.1154, 0.2358, 0.08192, 0.232, 0.7816, 0.2122, 0.7983, 0.1921, 0.8088, 0.2027, 0.7885, 0.2192, 0.05238, 0.189, 0.08872, 0.2001, 0.08192, 0.232, 0.0442, 0.2281, 0.7655, 0.2317, 0.7816, 0.2122, 0.7885, 0.2192, 0.769, 0.2352, 0.009694, 0.176, 0.05238, 0.189, 0.0442, 0.2281, 0.0002625, 0.2234, 0.2245, 0.2426, 0.2483, 0.25, 0.2235, 0.2474, 0.7497, 0.251, 0.7655, 0.2317, 0.769, 0.2352, 0.8088, 0.2027, 0.8302, 0.185, 0.8416, 0.202, 0.817, 0.2152, 0.08192, 0.232, 0.1154, 0.2358, 0.1148, 0.2618, 0.08149, 0.2646, 0.7885, 0.2192, 0.8088, 0.2027, 0.817, 0.2152, 0.794, 0.2274, 0.0442, 0.2281, 0.08192, 0.232, 0.08149, 0.2646, 0.04336, 0.2679, 0.769, 0.2352, 0.7885, 0.2192, 0.794, 0.2274, 0.7717, 0.2392, 0.0002625, 0.2234, 0.0442, 0.2281, 0.04336, 0.2679, -9.299e-09, 0.2711, 0.2235, 0.2474, 0.2483, 0.25, 0.2235, 0.2523, 0.7497, 0.251, 0.769, 0.2352, 0.7717, 0.2392, 0.9098, 0.1207, 0.9453, 0.09214, 0.9724, 0.1335, 0.9321, 0.1545, 0.1985, 0.2447, 0.2235, 0.2474, 0.2235, 0.2523, 0.1984, 0.2545, 0.8798, 0.1447, 0.9098, 0.1207, 0.9321, 0.1545, 0.8979, 0.1723, 0.1725, 0.242, 0.1985, 0.2447, 0.1984, 0.2545, 0.1723, 0.2569, 0.8535, 0.1662, 0.8798, 0.1447, 0.8979, 0.1723, 0.8682, 0.188, 0.1449, 0.2389, 0.1725, 0.242, 0.1723, 0.2569, 0.1446, 0.2594, 0.8302, 0.185, 0.8535, 0.1662, 0.8682, 0.188, 0.8416, 0.202, 0.1154, 0.2358, 0.1449, 0.2389, 0.1446, 0.2594, 0.1148, 0.2618])
me_sphere_001.materials.append(mat_saotho)
me_sphere_001.update()

# ---- objects
ob_sphere = bpy.data.objects.new('Sphere', me_sphere_001)

# ---- transforms, parenting, visibility, modifiers, constraints
ob_sphere.location = (0.0, 0.0, 0.0)

# ---- collection membership
col_collection.objects.link(ob_sphere)

# ---- scene / render settings (as saved in the file)
scene.frame_start = 1; scene.frame_end = 250; scene.frame_set(1)
scene.render.engine = 'BLENDER_EEVEE_NEXT'
scene.render.bake_bias = 0.0
scene.render.bake_samples = 0
scene.cycles.sampling_pattern = 'TABULATED_SOBOL'
scene.eevee.use_volume_custom_range = False
bpy.context.view_layer.update()

# ---- added for rendering (the .blend has no active camera and no usable light): camera, sun
cam_auto = bpy.data.cameras.new('AutoCamera')
cam_auto.lens = 50.0
cam_auto.sensor_width = 36.0
cam_auto.clip_end = 1000.0
ob_auto_camera = bpy.data.objects.new('AutoCamera', cam_auto)
scene.collection.objects.link(ob_auto_camera)
ob_auto_camera.location = (3.20507, -3.84609, 2.56406)
ob_auto_camera.rotation_euler = (1.09748, -7.21219e-08, 0.694738)
scene.camera = ob_auto_camera
light_auto_sun = bpy.data.lights.new('AutoSun', 'SUN')
light_auto_sun.energy = 3.0
light_auto_sun.angle = 0.0523599
ob_auto_sun = bpy.data.objects.new('AutoSun', light_auto_sun)
scene.collection.objects.link(ob_auto_sun)
ob_auto_sun.rotation_euler = (0.872665, 0.174533, 0.523599)
bpy.context.view_layer.update()
